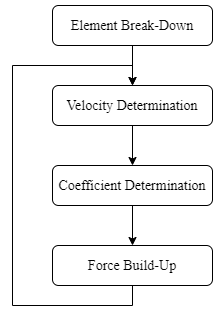

The diagram above was exported from draw.io. Its source (the exported page's mxGraphModel, read from the mxfile embedded in the PNG):
<mxGraphModel dx="582" dy="1705" grid="1" gridSize="10" guides="1" tooltips="1" connect="1" arrows="1" fold="1" page="1" pageScale="1" pageWidth="827" pageHeight="1169" math="0" shadow="0">
  <root>
    <mxCell id="0" />
    <mxCell id="1" parent="0" />
    <mxCell id="UwoLjV31Uw0qqc2Ed8Yz-3" style="edgeStyle=orthogonalEdgeStyle;rounded=0;orthogonalLoop=1;jettySize=auto;html=1;exitX=0.5;exitY=1;exitDx=0;exitDy=0;entryX=0.5;entryY=0;entryDx=0;entryDy=0;fontFamily=Times New Roman;" edge="1" parent="1" source="UwoLjV31Uw0qqc2Ed8Yz-1" target="UwoLjV31Uw0qqc2Ed8Yz-2">
      <mxGeometry relative="1" as="geometry" />
    </mxCell>
    <mxCell id="UwoLjV31Uw0qqc2Ed8Yz-1" value="Element Break-Down" style="rounded=1;whiteSpace=wrap;html=1;fontFamily=Times New Roman;fontSize=14;" vertex="1" parent="1">
      <mxGeometry x="240" y="200" width="160" height="40" as="geometry" />
    </mxCell>
    <mxCell id="UwoLjV31Uw0qqc2Ed8Yz-6" style="edgeStyle=orthogonalEdgeStyle;rounded=0;orthogonalLoop=1;jettySize=auto;html=1;exitX=0.5;exitY=1;exitDx=0;exitDy=0;entryX=0.5;entryY=0;entryDx=0;entryDy=0;fontFamily=Times New Roman;fontSize=14;" edge="1" parent="1" source="UwoLjV31Uw0qqc2Ed8Yz-2" target="UwoLjV31Uw0qqc2Ed8Yz-4">
      <mxGeometry relative="1" as="geometry" />
    </mxCell>
    <mxCell id="UwoLjV31Uw0qqc2Ed8Yz-2" value="Velocity Determination" style="rounded=1;whiteSpace=wrap;html=1;fontFamily=Times New Roman;fontSize=14;" vertex="1" parent="1">
      <mxGeometry x="240" y="280" width="160" height="40" as="geometry" />
    </mxCell>
    <mxCell id="UwoLjV31Uw0qqc2Ed8Yz-7" style="edgeStyle=orthogonalEdgeStyle;rounded=0;orthogonalLoop=1;jettySize=auto;html=1;exitX=0.5;exitY=1;exitDx=0;exitDy=0;entryX=0.5;entryY=0;entryDx=0;entryDy=0;fontFamily=Times New Roman;fontSize=14;" edge="1" parent="1" source="UwoLjV31Uw0qqc2Ed8Yz-4" target="UwoLjV31Uw0qqc2Ed8Yz-5">
      <mxGeometry relative="1" as="geometry" />
    </mxCell>
    <mxCell id="UwoLjV31Uw0qqc2Ed8Yz-4" value="Coefficient Determination" style="rounded=1;whiteSpace=wrap;html=1;fontFamily=Times New Roman;fontSize=14;" vertex="1" parent="1">
      <mxGeometry x="240" y="360" width="160" height="40" as="geometry" />
    </mxCell>
    <mxCell id="UwoLjV31Uw0qqc2Ed8Yz-8" style="edgeStyle=orthogonalEdgeStyle;rounded=0;orthogonalLoop=1;jettySize=auto;html=1;exitX=0.5;exitY=1;exitDx=0;exitDy=0;entryX=0.5;entryY=0;entryDx=0;entryDy=0;fontFamily=Times New Roman;fontSize=14;" edge="1" parent="1" source="UwoLjV31Uw0qqc2Ed8Yz-5" target="UwoLjV31Uw0qqc2Ed8Yz-2">
      <mxGeometry relative="1" as="geometry">
        <Array as="points">
          <mxPoint x="320" y="500" />
          <mxPoint x="200" y="500" />
          <mxPoint x="200" y="260" />
          <mxPoint x="320" y="260" />
        </Array>
      </mxGeometry>
    </mxCell>
    <mxCell id="UwoLjV31Uw0qqc2Ed8Yz-5" value="Force Build-Up" style="rounded=1;whiteSpace=wrap;html=1;fontFamily=Times New Roman;fontSize=14;" vertex="1" parent="1">
      <mxGeometry x="240" y="440" width="160" height="40" as="geometry" />
    </mxCell>
  </root>
</mxGraphModel>